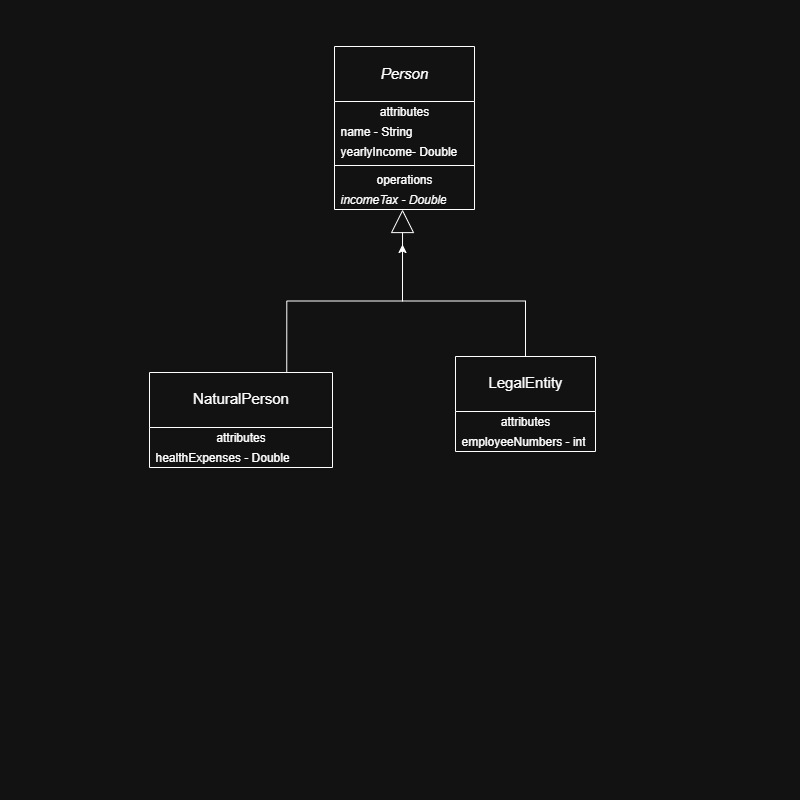

The diagram above was exported from draw.io. Its source (the exported page's mxGraphModel, read from the mxfile embedded in the PNG):
<mxGraphModel dx="872" dy="473" grid="0" gridSize="10" guides="1" tooltips="1" connect="1" arrows="1" fold="1" page="0" pageScale="1" pageWidth="827" pageHeight="1169" math="0" shadow="0">
  <root>
    <mxCell id="0" />
    <mxCell id="1" parent="0" />
    <mxCell id="wjnRW9bCsa_EX8XqgkfF-5" value="&lt;font style=&quot;font-size: 15px;&quot;&gt;&lt;i style=&quot;line-height: 270%;&quot;&gt;Person&lt;/i&gt;&lt;/font&gt;" style="swimlane;fontStyle=0;align=center;verticalAlign=top;childLayout=stackLayout;horizontal=1;startSize=55;horizontalStack=0;resizeParent=1;resizeParentMax=0;resizeLast=0;collapsible=0;marginBottom=0;html=1;whiteSpace=wrap;" vertex="1" parent="1">
      <mxGeometry x="334" y="46" width="140" height="163" as="geometry" />
    </mxCell>
    <mxCell id="wjnRW9bCsa_EX8XqgkfF-6" value="attributes" style="text;html=1;strokeColor=none;fillColor=none;align=center;verticalAlign=middle;spacingLeft=4;spacingRight=4;overflow=hidden;rotatable=0;points=[[0,0.5],[1,0.5]];portConstraint=eastwest;whiteSpace=wrap;" vertex="1" parent="wjnRW9bCsa_EX8XqgkfF-5">
      <mxGeometry y="55" width="140" height="20" as="geometry" />
    </mxCell>
    <mxCell id="wjnRW9bCsa_EX8XqgkfF-7" value="name - String" style="text;html=1;strokeColor=none;fillColor=none;align=left;verticalAlign=middle;spacingLeft=4;spacingRight=4;overflow=hidden;rotatable=0;points=[[0,0.5],[1,0.5]];portConstraint=eastwest;whiteSpace=wrap;" vertex="1" parent="wjnRW9bCsa_EX8XqgkfF-5">
      <mxGeometry y="75" width="140" height="20" as="geometry" />
    </mxCell>
    <mxCell id="wjnRW9bCsa_EX8XqgkfF-8" value="yearlyIncome- Double" style="text;html=1;strokeColor=none;fillColor=none;align=left;verticalAlign=middle;spacingLeft=4;spacingRight=4;overflow=hidden;rotatable=0;points=[[0,0.5],[1,0.5]];portConstraint=eastwest;fontColor=default;whiteSpace=wrap;fontFamily=Helvetica;fontSize=12;" vertex="1" parent="wjnRW9bCsa_EX8XqgkfF-5">
      <mxGeometry y="95" width="140" height="20" as="geometry" />
    </mxCell>
    <mxCell id="wjnRW9bCsa_EX8XqgkfF-10" value="" style="line;strokeWidth=1;fillColor=none;align=left;verticalAlign=middle;spacingTop=-1;spacingLeft=3;spacingRight=3;rotatable=0;labelPosition=right;points=[];portConstraint=eastwest;" vertex="1" parent="wjnRW9bCsa_EX8XqgkfF-5">
      <mxGeometry y="115" width="140" height="8" as="geometry" />
    </mxCell>
    <mxCell id="wjnRW9bCsa_EX8XqgkfF-11" value="operations" style="text;html=1;strokeColor=none;fillColor=none;align=center;verticalAlign=middle;spacingLeft=4;spacingRight=4;overflow=hidden;rotatable=0;points=[[0,0.5],[1,0.5]];portConstraint=eastwest;whiteSpace=wrap;" vertex="1" parent="wjnRW9bCsa_EX8XqgkfF-5">
      <mxGeometry y="123" width="140" height="20" as="geometry" />
    </mxCell>
    <mxCell id="wjnRW9bCsa_EX8XqgkfF-12" value="&lt;i&gt;incomeTax - Double&lt;/i&gt;" style="text;html=1;strokeColor=none;fillColor=none;align=left;verticalAlign=middle;spacingLeft=4;spacingRight=4;overflow=hidden;rotatable=0;points=[[0,0.5],[1,0.5]];portConstraint=eastwest;whiteSpace=wrap;" vertex="1" parent="wjnRW9bCsa_EX8XqgkfF-5">
      <mxGeometry y="143" width="140" height="20" as="geometry" />
    </mxCell>
    <mxCell id="wjnRW9bCsa_EX8XqgkfF-29" style="edgeStyle=orthogonalEdgeStyle;rounded=0;orthogonalLoop=1;jettySize=auto;html=1;exitX=0.75;exitY=0;exitDx=0;exitDy=0;endArrow=block;endFill=0;entryX=0.486;entryY=1;entryDx=0;entryDy=0;entryPerimeter=0;endSize=21;" edge="1" parent="1" source="wjnRW9bCsa_EX8XqgkfF-21" target="wjnRW9bCsa_EX8XqgkfF-12">
      <mxGeometry relative="1" as="geometry">
        <mxPoint x="402" y="216" as="targetPoint" />
      </mxGeometry>
    </mxCell>
    <mxCell id="wjnRW9bCsa_EX8XqgkfF-21" value="&lt;font style=&quot;font-size: 15px; line-height: 250%;&quot;&gt;NaturalPerson&lt;/font&gt;" style="swimlane;fontStyle=0;align=center;verticalAlign=top;childLayout=stackLayout;horizontal=1;startSize=55;horizontalStack=0;resizeParent=1;resizeParentMax=0;resizeLast=0;collapsible=0;marginBottom=0;html=1;whiteSpace=wrap;" vertex="1" parent="1">
      <mxGeometry x="149" y="372" width="183" height="95" as="geometry" />
    </mxCell>
    <mxCell id="wjnRW9bCsa_EX8XqgkfF-22" value="attributes" style="text;html=1;strokeColor=none;fillColor=none;align=center;verticalAlign=middle;spacingLeft=4;spacingRight=4;overflow=hidden;rotatable=0;points=[[0,0.5],[1,0.5]];portConstraint=eastwest;whiteSpace=wrap;" vertex="1" parent="wjnRW9bCsa_EX8XqgkfF-21">
      <mxGeometry y="55" width="183" height="20" as="geometry" />
    </mxCell>
    <mxCell id="wjnRW9bCsa_EX8XqgkfF-23" value="healthExpenses - Double" style="text;html=1;strokeColor=none;fillColor=none;align=left;verticalAlign=middle;spacingLeft=4;spacingRight=4;overflow=hidden;rotatable=0;points=[[0,0.5],[1,0.5]];portConstraint=eastwest;whiteSpace=wrap;" vertex="1" parent="wjnRW9bCsa_EX8XqgkfF-21">
      <mxGeometry y="75" width="183" height="20" as="geometry" />
    </mxCell>
    <mxCell id="wjnRW9bCsa_EX8XqgkfF-38" style="edgeStyle=orthogonalEdgeStyle;rounded=0;orthogonalLoop=1;jettySize=auto;html=1;exitX=0.5;exitY=0;exitDx=0;exitDy=0;" edge="1" parent="1" source="wjnRW9bCsa_EX8XqgkfF-30">
      <mxGeometry relative="1" as="geometry">
        <mxPoint x="402" y="244" as="targetPoint" />
      </mxGeometry>
    </mxCell>
    <mxCell id="wjnRW9bCsa_EX8XqgkfF-30" value="&lt;font style=&quot;font-size: 15px; line-height: 250%;&quot;&gt;LegalEntity&lt;/font&gt;" style="swimlane;fontStyle=0;align=center;verticalAlign=top;childLayout=stackLayout;horizontal=1;startSize=55;horizontalStack=0;resizeParent=1;resizeParentMax=0;resizeLast=0;collapsible=0;marginBottom=0;html=1;whiteSpace=wrap;" vertex="1" parent="1">
      <mxGeometry x="455" y="356" width="140" height="95" as="geometry" />
    </mxCell>
    <mxCell id="wjnRW9bCsa_EX8XqgkfF-31" value="attributes" style="text;html=1;strokeColor=none;fillColor=none;align=center;verticalAlign=middle;spacingLeft=4;spacingRight=4;overflow=hidden;rotatable=0;points=[[0,0.5],[1,0.5]];portConstraint=eastwest;whiteSpace=wrap;" vertex="1" parent="wjnRW9bCsa_EX8XqgkfF-30">
      <mxGeometry y="55" width="140" height="20" as="geometry" />
    </mxCell>
    <mxCell id="wjnRW9bCsa_EX8XqgkfF-32" value="employeeNumbers - int" style="text;html=1;strokeColor=none;fillColor=none;align=left;verticalAlign=middle;spacingLeft=4;spacingRight=4;overflow=hidden;rotatable=0;points=[[0,0.5],[1,0.5]];portConstraint=eastwest;whiteSpace=wrap;" vertex="1" parent="wjnRW9bCsa_EX8XqgkfF-30">
      <mxGeometry y="75" width="140" height="20" as="geometry" />
    </mxCell>
  </root>
</mxGraphModel>